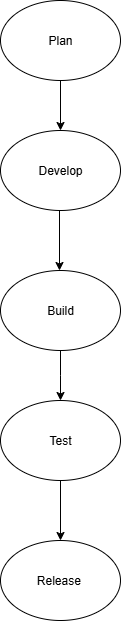

The diagram above was exported from draw.io. Its source (the exported page's mxGraphModel, read from the mxfile embedded in the PNG):
<mxGraphModel dx="1420" dy="814" grid="1" gridSize="10" guides="1" tooltips="1" connect="1" arrows="1" fold="1" page="1" pageScale="1" pageWidth="850" pageHeight="1100" math="0" shadow="0">
  <root>
    <mxCell id="0" />
    <mxCell id="1" parent="0" />
    <mxCell id="Pk9XmMdpbrcaQW0vAKNa-1" value="Plan" style="ellipse;whiteSpace=wrap;html=1;" parent="1" vertex="1">
      <mxGeometry x="365" y="20" width="120" height="80" as="geometry" />
    </mxCell>
    <mxCell id="9HCy7FnU7buOR4rlyiIO-10" style="edgeStyle=orthogonalEdgeStyle;rounded=0;orthogonalLoop=1;jettySize=auto;html=1;" edge="1" parent="1" source="9HCy7FnU7buOR4rlyiIO-3">
      <mxGeometry relative="1" as="geometry">
        <mxPoint x="425" y="420" as="targetPoint" />
      </mxGeometry>
    </mxCell>
    <mxCell id="9HCy7FnU7buOR4rlyiIO-3" value="Build" style="ellipse;whiteSpace=wrap;html=1;" vertex="1" parent="1">
      <mxGeometry x="365" y="290" width="120" height="80" as="geometry" />
    </mxCell>
    <mxCell id="9HCy7FnU7buOR4rlyiIO-4" value="Develop" style="ellipse;whiteSpace=wrap;html=1;" vertex="1" parent="1">
      <mxGeometry x="365" y="150" width="120" height="80" as="geometry" />
    </mxCell>
    <mxCell id="9HCy7FnU7buOR4rlyiIO-7" value="" style="endArrow=classic;html=1;rounded=0;" edge="1" parent="1">
      <mxGeometry width="50" height="50" relative="1" as="geometry">
        <mxPoint x="424" y="230" as="sourcePoint" />
        <mxPoint x="424" y="290" as="targetPoint" />
      </mxGeometry>
    </mxCell>
    <mxCell id="9HCy7FnU7buOR4rlyiIO-8" value="" style="endArrow=classic;html=1;rounded=0;" edge="1" parent="1" target="9HCy7FnU7buOR4rlyiIO-4">
      <mxGeometry width="50" height="50" relative="1" as="geometry">
        <mxPoint x="425" y="100" as="sourcePoint" />
        <mxPoint x="420" y="160" as="targetPoint" />
      </mxGeometry>
    </mxCell>
    <mxCell id="9HCy7FnU7buOR4rlyiIO-9" value="" style="endArrow=classic;html=1;rounded=0;" edge="1" parent="1">
      <mxGeometry width="50" height="50" relative="1" as="geometry">
        <mxPoint x="425" y="500" as="sourcePoint" />
        <mxPoint x="425" y="560" as="targetPoint" />
      </mxGeometry>
    </mxCell>
    <mxCell id="9HCy7FnU7buOR4rlyiIO-11" value="Release&amp;nbsp;" style="ellipse;whiteSpace=wrap;html=1;" vertex="1" parent="1">
      <mxGeometry x="365" y="560" width="120" height="80" as="geometry" />
    </mxCell>
    <mxCell id="9HCy7FnU7buOR4rlyiIO-12" value="Test" style="ellipse;whiteSpace=wrap;html=1;" vertex="1" parent="1">
      <mxGeometry x="365" y="420" width="120" height="80" as="geometry" />
    </mxCell>
  </root>
</mxGraphModel>